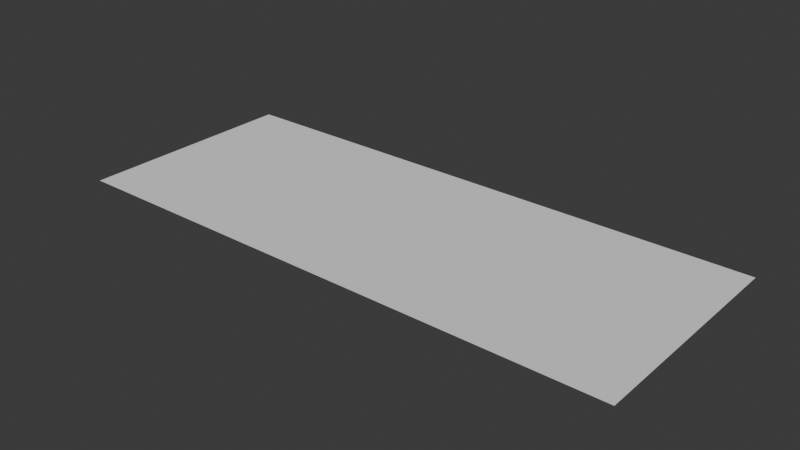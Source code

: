 # Source: test_area.blend  (saved by Blender 4.5.90; exported with 4.5.12 LTS)
import bpy
from mathutils import Matrix  # noqa: F401  (used for matrix-valued properties, if any)

bpy.ops.wm.read_factory_settings(use_empty=True)
scene = bpy.context.scene
scene.name = 'Scene'

# ---- world
world_world = bpy.data.worlds.new('World'); scene.world = world_world
world_world.use_nodes = True; world_world.node_tree.nodes.clear()
_N = world_world.node_tree.nodes; _L = world_world.node_tree.links
n0 = _N.new('ShaderNodeOutputWorld'); n0.name = 'World Output'; n0.location = (300, 300)
n1 = _N.new('ShaderNodeBackground'); n1.name = 'Background'; n1.location = (10, 300)
n1.inputs[0].default_value = (0.05088, 0.05088, 0.05088, 1.0)
_L.new(n1.outputs[0], n0.inputs[0])
n0.is_active_output = True
world_world.color = (0.05088, 0.05088, 0.05088)
world_world.sun_shadow_jitter_overblur = 0.0

# ---- meshes
me_plane = bpy.data.meshes.new('Plane')
me_plane.from_pydata([(-0.5, -0.5, 0.0), (0.5, -0.5, 0.0), (-0.5, 0.5, 0.0), (0.5, 0.5, 0.0)], [], [(0, 1, 3, 2)])
_uv = me_plane.uv_layers.new(name='UVMap')
_uv.uv.foreach_set('vector', [0.0, 0.0, 1.0, 0.0, 1.0, 1.0, 0.0, 1.0])
me_plane.update()

# ---- objects
ob_plane = bpy.data.objects.new('Plane', me_plane)
ob_battery_001 = bpy.data.objects.new('battery.001', None)
ob_empty_001 = bpy.data.objects.new('Empty.001', None)
ob_battery = bpy.data.objects.new('battery', None)

# ---- transforms, parenting, visibility, modifiers, constraints
ob_plane.location = (0.0, 0.0, 0.0)
ob_plane.scale = (25.0, 10.0, 1.0)
ob_battery_001.location = (-3.0, 0.0, 0.5)
ob_battery_001.empty_display_type = 'CUBE'
ob_battery_001.empty_display_size = 0.5
ob_empty_001.location = (0.0, 5.0, 2.5)
ob_empty_001.scale = (25.0, 1.0, 5.0)
ob_empty_001.empty_display_type = 'CUBE'
ob_empty_001.empty_display_size = 0.5
ob_battery.location = (1.935, 0.0, 0.5)
ob_battery.empty_display_type = 'CUBE'
ob_battery.empty_display_size = 0.5

# ---- collection membership
scene.collection.objects.link(ob_plane)
scene.collection.objects.link(ob_battery_001)
scene.collection.objects.link(ob_empty_001)
scene.collection.objects.link(ob_battery)

# ---- scene / render settings (as saved in the file)
scene.frame_start = 1; scene.frame_end = 250; scene.frame_set(1)
scene.render.engine = 'BLENDER_EEVEE_NEXT'
bpy.context.view_layer.update()

# ---- added for rendering (the .blend has no active camera and no usable light): camera, sun
cam_auto = bpy.data.cameras.new('AutoCamera')
cam_auto.lens = 50.0
cam_auto.sensor_width = 36.0
cam_auto.clip_end = 1000.0
ob_auto_camera = bpy.data.objects.new('AutoCamera', cam_auto)
scene.collection.objects.link(ob_auto_camera)
ob_auto_camera.location = (24.9124, -29.8949, 19.9299)
ob_auto_camera.rotation_euler = (1.09748, -7.21219e-08, 0.694738)
scene.camera = ob_auto_camera
light_auto_sun = bpy.data.lights.new('AutoSun', 'SUN')
light_auto_sun.energy = 3.0
light_auto_sun.angle = 0.0523599
ob_auto_sun = bpy.data.objects.new('AutoSun', light_auto_sun)
scene.collection.objects.link(ob_auto_sun)
ob_auto_sun.rotation_euler = (0.872665, 0.174533, 0.523599)
bpy.context.view_layer.update()
